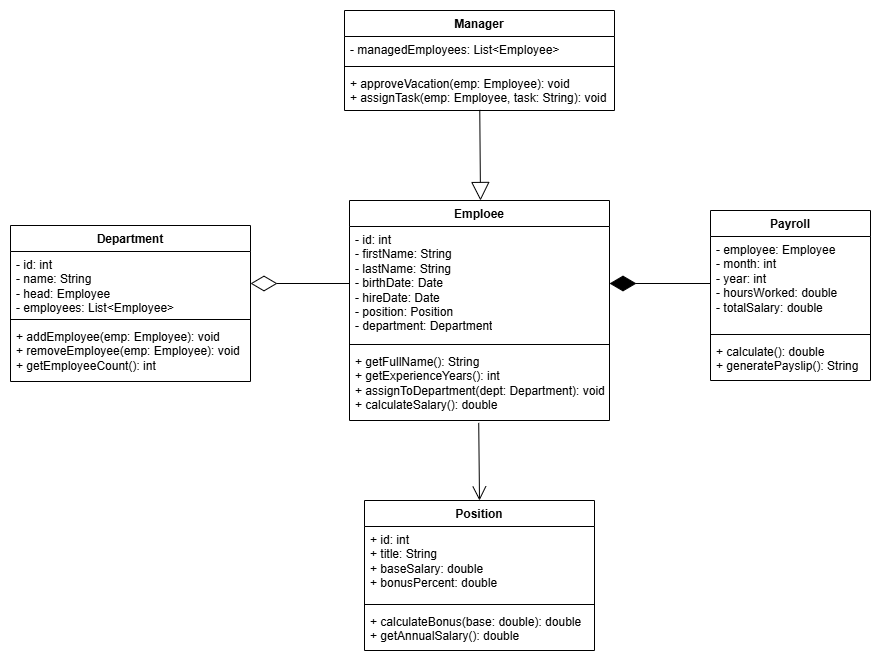

The diagram above was exported from draw.io. Its source (the exported page's mxGraphModel, read from the mxfile embedded in the PNG):
<mxGraphModel dx="1243" dy="1854" grid="1" gridSize="10" guides="1" tooltips="1" connect="1" arrows="1" fold="1" page="1" pageScale="1" pageWidth="827" pageHeight="1169" math="0" shadow="0">
  <root>
    <mxCell id="0" />
    <mxCell id="1" parent="0" />
    <mxCell id="zmPZ9ARVOG3o0DTEMx_4-15" value="Emploee" style="swimlane;fontStyle=1;align=center;verticalAlign=top;childLayout=stackLayout;horizontal=1;startSize=26;horizontalStack=0;resizeParent=1;resizeParentMax=0;resizeLast=0;collapsible=1;marginBottom=0;whiteSpace=wrap;html=1;" parent="1" vertex="1">
      <mxGeometry x="399" y="50" width="260" height="220" as="geometry" />
    </mxCell>
    <mxCell id="zmPZ9ARVOG3o0DTEMx_4-16" value="- id: int&lt;div&gt;&lt;div&gt;- firstName: String&lt;/div&gt;&lt;div&gt;- lastName: String&lt;/div&gt;&lt;div&gt;- birthDate: Date&lt;/div&gt;&lt;div&gt;- hireDate: Date&lt;/div&gt;&lt;div&gt;- position: Position&lt;/div&gt;&lt;div&gt;- department: Department&lt;/div&gt;&lt;/div&gt;" style="text;strokeColor=none;fillColor=none;align=left;verticalAlign=top;spacingLeft=4;spacingRight=4;overflow=hidden;rotatable=0;points=[[0,0.5],[1,0.5]];portConstraint=eastwest;whiteSpace=wrap;html=1;" parent="zmPZ9ARVOG3o0DTEMx_4-15" vertex="1">
      <mxGeometry y="26" width="260" height="114" as="geometry" />
    </mxCell>
    <mxCell id="zmPZ9ARVOG3o0DTEMx_4-17" value="" style="line;strokeWidth=1;fillColor=none;align=left;verticalAlign=middle;spacingTop=-1;spacingLeft=3;spacingRight=3;rotatable=0;labelPosition=right;points=[];portConstraint=eastwest;strokeColor=inherit;" parent="zmPZ9ARVOG3o0DTEMx_4-15" vertex="1">
      <mxGeometry y="140" width="260" height="8" as="geometry" />
    </mxCell>
    <mxCell id="zmPZ9ARVOG3o0DTEMx_4-18" value="&lt;span style=&quot;background-color: transparent; color: light-dark(rgb(0, 0, 0), rgb(255, 255, 255));&quot;&gt;+ getFullName(): String&lt;/span&gt;&lt;div&gt;&lt;div&gt;+ getExperienceYears(): int&lt;/div&gt;&lt;div&gt;+ assignToDepartment(dept: Department): void&lt;/div&gt;&lt;div&gt;+ calculateSalary(): double&lt;/div&gt;&lt;/div&gt;" style="text;strokeColor=none;fillColor=none;align=left;verticalAlign=top;spacingLeft=4;spacingRight=4;overflow=hidden;rotatable=0;points=[[0,0.5],[1,0.5]];portConstraint=eastwest;whiteSpace=wrap;html=1;" parent="zmPZ9ARVOG3o0DTEMx_4-15" vertex="1">
      <mxGeometry y="148" width="260" height="72" as="geometry" />
    </mxCell>
    <mxCell id="zmPZ9ARVOG3o0DTEMx_4-19" value="Department" style="swimlane;fontStyle=1;align=center;verticalAlign=top;childLayout=stackLayout;horizontal=1;startSize=26;horizontalStack=0;resizeParent=1;resizeParentMax=0;resizeLast=0;collapsible=1;marginBottom=0;whiteSpace=wrap;html=1;" parent="1" vertex="1">
      <mxGeometry x="60" y="75" width="240" height="156" as="geometry" />
    </mxCell>
    <mxCell id="zmPZ9ARVOG3o0DTEMx_4-20" value="&lt;div&gt;&lt;div&gt;- id: int&lt;/div&gt;&lt;div&gt;- name: String&lt;/div&gt;&lt;div&gt;- head: Employee&lt;/div&gt;&lt;div&gt;- employees: List&amp;lt;Employee&amp;gt;&lt;/div&gt;&lt;/div&gt;" style="text;strokeColor=none;fillColor=none;align=left;verticalAlign=top;spacingLeft=4;spacingRight=4;overflow=hidden;rotatable=0;points=[[0,0.5],[1,0.5]];portConstraint=eastwest;whiteSpace=wrap;html=1;" parent="zmPZ9ARVOG3o0DTEMx_4-19" vertex="1">
      <mxGeometry y="26" width="240" height="64" as="geometry" />
    </mxCell>
    <mxCell id="zmPZ9ARVOG3o0DTEMx_4-21" value="" style="line;strokeWidth=1;fillColor=none;align=left;verticalAlign=middle;spacingTop=-1;spacingLeft=3;spacingRight=3;rotatable=0;labelPosition=right;points=[];portConstraint=eastwest;strokeColor=inherit;" parent="zmPZ9ARVOG3o0DTEMx_4-19" vertex="1">
      <mxGeometry y="90" width="240" height="8" as="geometry" />
    </mxCell>
    <mxCell id="zmPZ9ARVOG3o0DTEMx_4-22" value="&lt;div&gt;+ addEmployee(emp: Employee): void&lt;/div&gt;&lt;div&gt;+ removeEmployee(emp: Employee): void&lt;/div&gt;&lt;div&gt;+ getEmployeeCount(): int&lt;/div&gt;" style="text;strokeColor=none;fillColor=none;align=left;verticalAlign=top;spacingLeft=4;spacingRight=4;overflow=hidden;rotatable=0;points=[[0,0.5],[1,0.5]];portConstraint=eastwest;whiteSpace=wrap;html=1;" parent="zmPZ9ARVOG3o0DTEMx_4-19" vertex="1">
      <mxGeometry y="98" width="240" height="58" as="geometry" />
    </mxCell>
    <mxCell id="zmPZ9ARVOG3o0DTEMx_4-23" value="Position" style="swimlane;fontStyle=1;align=center;verticalAlign=top;childLayout=stackLayout;horizontal=1;startSize=26;horizontalStack=0;resizeParent=1;resizeParentMax=0;resizeLast=0;collapsible=1;marginBottom=0;whiteSpace=wrap;html=1;" parent="1" vertex="1">
      <mxGeometry x="414" y="350" width="230" height="150" as="geometry" />
    </mxCell>
    <mxCell id="zmPZ9ARVOG3o0DTEMx_4-24" value="&lt;div&gt;+ id: int&lt;/div&gt;&lt;div&gt;+ title: String&lt;/div&gt;&lt;div&gt;+ baseSalary: double&lt;/div&gt;&lt;div&gt;+ bonusPercent: double&lt;/div&gt;" style="text;strokeColor=none;fillColor=none;align=left;verticalAlign=top;spacingLeft=4;spacingRight=4;overflow=hidden;rotatable=0;points=[[0,0.5],[1,0.5]];portConstraint=eastwest;whiteSpace=wrap;html=1;" parent="zmPZ9ARVOG3o0DTEMx_4-23" vertex="1">
      <mxGeometry y="26" width="230" height="74" as="geometry" />
    </mxCell>
    <mxCell id="zmPZ9ARVOG3o0DTEMx_4-25" value="" style="line;strokeWidth=1;fillColor=none;align=left;verticalAlign=middle;spacingTop=-1;spacingLeft=3;spacingRight=3;rotatable=0;labelPosition=right;points=[];portConstraint=eastwest;strokeColor=inherit;" parent="zmPZ9ARVOG3o0DTEMx_4-23" vertex="1">
      <mxGeometry y="100" width="230" height="8" as="geometry" />
    </mxCell>
    <mxCell id="zmPZ9ARVOG3o0DTEMx_4-26" value="&lt;div&gt;+ calculateBonus(base: double): double&lt;/div&gt;&lt;div&gt;&lt;span style=&quot;background-color: transparent; color: light-dark(rgb(0, 0, 0), rgb(255, 255, 255));&quot;&gt;+ getAnnualSalary(): double&lt;/span&gt;&lt;/div&gt;" style="text;strokeColor=none;fillColor=none;align=left;verticalAlign=top;spacingLeft=4;spacingRight=4;overflow=hidden;rotatable=0;points=[[0,0.5],[1,0.5]];portConstraint=eastwest;whiteSpace=wrap;html=1;" parent="zmPZ9ARVOG3o0DTEMx_4-23" vertex="1">
      <mxGeometry y="108" width="230" height="42" as="geometry" />
    </mxCell>
    <mxCell id="zmPZ9ARVOG3o0DTEMx_4-27" value="Payroll" style="swimlane;fontStyle=1;align=center;verticalAlign=top;childLayout=stackLayout;horizontal=1;startSize=26;horizontalStack=0;resizeParent=1;resizeParentMax=0;resizeLast=0;collapsible=1;marginBottom=0;whiteSpace=wrap;html=1;" parent="1" vertex="1">
      <mxGeometry x="760" y="60" width="160" height="170" as="geometry" />
    </mxCell>
    <mxCell id="zmPZ9ARVOG3o0DTEMx_4-28" value="&lt;div&gt;- employee: Employee&lt;/div&gt;&lt;div&gt;- month: int&lt;/div&gt;&lt;div&gt;- year: int&lt;/div&gt;&lt;div&gt;- hoursWorked: double&lt;/div&gt;&lt;div&gt;&lt;span style=&quot;background-color: transparent; color: light-dark(rgb(0, 0, 0), rgb(255, 255, 255));&quot;&gt;- totalSalary: double&lt;/span&gt;&lt;/div&gt;" style="text;strokeColor=none;fillColor=none;align=left;verticalAlign=top;spacingLeft=4;spacingRight=4;overflow=hidden;rotatable=0;points=[[0,0.5],[1,0.5]];portConstraint=eastwest;whiteSpace=wrap;html=1;" parent="zmPZ9ARVOG3o0DTEMx_4-27" vertex="1">
      <mxGeometry y="26" width="160" height="94" as="geometry" />
    </mxCell>
    <mxCell id="zmPZ9ARVOG3o0DTEMx_4-29" value="" style="line;strokeWidth=1;fillColor=none;align=left;verticalAlign=middle;spacingTop=-1;spacingLeft=3;spacingRight=3;rotatable=0;labelPosition=right;points=[];portConstraint=eastwest;strokeColor=inherit;" parent="zmPZ9ARVOG3o0DTEMx_4-27" vertex="1">
      <mxGeometry y="120" width="160" height="8" as="geometry" />
    </mxCell>
    <mxCell id="zmPZ9ARVOG3o0DTEMx_4-30" value="&lt;div&gt;+ calculate(): double&lt;/div&gt;&lt;div&gt;+ generatePayslip(): String&lt;/div&gt;" style="text;strokeColor=none;fillColor=none;align=left;verticalAlign=top;spacingLeft=4;spacingRight=4;overflow=hidden;rotatable=0;points=[[0,0.5],[1,0.5]];portConstraint=eastwest;whiteSpace=wrap;html=1;" parent="zmPZ9ARVOG3o0DTEMx_4-27" vertex="1">
      <mxGeometry y="128" width="160" height="42" as="geometry" />
    </mxCell>
    <mxCell id="zmPZ9ARVOG3o0DTEMx_4-31" value="" style="endArrow=diamondThin;endFill=0;endSize=24;html=1;rounded=0;exitX=0;exitY=0.5;exitDx=0;exitDy=0;entryX=1;entryY=0.5;entryDx=0;entryDy=0;" parent="1" source="zmPZ9ARVOG3o0DTEMx_4-16" target="zmPZ9ARVOG3o0DTEMx_4-20" edge="1">
      <mxGeometry width="160" relative="1" as="geometry">
        <mxPoint x="254" y="280" as="sourcePoint" />
        <mxPoint x="414" y="280" as="targetPoint" />
      </mxGeometry>
    </mxCell>
    <mxCell id="zmPZ9ARVOG3o0DTEMx_4-32" value="" style="endArrow=open;endFill=1;endSize=12;html=1;rounded=0;entryX=0.5;entryY=0;entryDx=0;entryDy=0;exitX=0.497;exitY=1.033;exitDx=0;exitDy=0;exitPerimeter=0;" parent="1" source="zmPZ9ARVOG3o0DTEMx_4-18" target="zmPZ9ARVOG3o0DTEMx_4-23" edge="1">
      <mxGeometry width="160" relative="1" as="geometry">
        <mxPoint x="533" y="260" as="sourcePoint" />
        <mxPoint x="545" y="320" as="targetPoint" />
      </mxGeometry>
    </mxCell>
    <mxCell id="zmPZ9ARVOG3o0DTEMx_4-36" value="" style="endArrow=diamondThin;endFill=1;endSize=24;html=1;rounded=0;exitX=0;exitY=0.5;exitDx=0;exitDy=0;entryX=1;entryY=0.5;entryDx=0;entryDy=0;" parent="1" source="zmPZ9ARVOG3o0DTEMx_4-28" target="zmPZ9ARVOG3o0DTEMx_4-16" edge="1">
      <mxGeometry width="160" relative="1" as="geometry">
        <mxPoint x="490" y="290" as="sourcePoint" />
        <mxPoint x="650" y="290" as="targetPoint" />
      </mxGeometry>
    </mxCell>
    <mxCell id="zmPZ9ARVOG3o0DTEMx_4-44" value="Manager" style="swimlane;fontStyle=1;align=center;verticalAlign=top;childLayout=stackLayout;horizontal=1;startSize=26;horizontalStack=0;resizeParent=1;resizeParentMax=0;resizeLast=0;collapsible=1;marginBottom=0;whiteSpace=wrap;html=1;" parent="1" vertex="1">
      <mxGeometry x="394" y="-140" width="270" height="100" as="geometry" />
    </mxCell>
    <mxCell id="zmPZ9ARVOG3o0DTEMx_4-45" value="- managedEmployees: List&amp;lt;Employee&amp;gt;" style="text;strokeColor=none;fillColor=none;align=left;verticalAlign=top;spacingLeft=4;spacingRight=4;overflow=hidden;rotatable=0;points=[[0,0.5],[1,0.5]];portConstraint=eastwest;whiteSpace=wrap;html=1;" parent="zmPZ9ARVOG3o0DTEMx_4-44" vertex="1">
      <mxGeometry y="26" width="270" height="26" as="geometry" />
    </mxCell>
    <mxCell id="zmPZ9ARVOG3o0DTEMx_4-46" value="" style="line;strokeWidth=1;fillColor=none;align=left;verticalAlign=middle;spacingTop=-1;spacingLeft=3;spacingRight=3;rotatable=0;labelPosition=right;points=[];portConstraint=eastwest;strokeColor=inherit;" parent="zmPZ9ARVOG3o0DTEMx_4-44" vertex="1">
      <mxGeometry y="52" width="270" height="8" as="geometry" />
    </mxCell>
    <mxCell id="zmPZ9ARVOG3o0DTEMx_4-47" value="+&amp;nbsp;&lt;span style=&quot;background-color: transparent;&quot;&gt;approveVacation(emp: Employee): void&lt;/span&gt;&lt;div&gt;&lt;span style=&quot;background-color: transparent; color: light-dark(rgb(0, 0, 0), rgb(255, 255, 255));&quot;&gt;+ assignTask(emp: Employee, task: String): void&lt;/span&gt;&lt;span style=&quot;background-color: transparent; color: light-dark(rgb(0, 0, 0), rgb(255, 255, 255));&quot;&gt;&amp;nbsp;&lt;/span&gt;&lt;/div&gt;" style="text;strokeColor=none;fillColor=none;align=left;verticalAlign=top;spacingLeft=4;spacingRight=4;overflow=hidden;rotatable=0;points=[[0,0.5],[1,0.5]];portConstraint=eastwest;whiteSpace=wrap;html=1;" parent="zmPZ9ARVOG3o0DTEMx_4-44" vertex="1">
      <mxGeometry y="60" width="270" height="40" as="geometry" />
    </mxCell>
    <mxCell id="zmPZ9ARVOG3o0DTEMx_4-52" value="" style="endArrow=block;endSize=16;endFill=0;html=1;rounded=0;exitX=0.501;exitY=0.985;exitDx=0;exitDy=0;exitPerimeter=0;" parent="1" source="zmPZ9ARVOG3o0DTEMx_4-47" edge="1">
      <mxGeometry width="160" relative="1" as="geometry">
        <mxPoint x="531" y="-11" as="sourcePoint" />
        <mxPoint x="530" y="50" as="targetPoint" />
      </mxGeometry>
    </mxCell>
  </root>
</mxGraphModel>